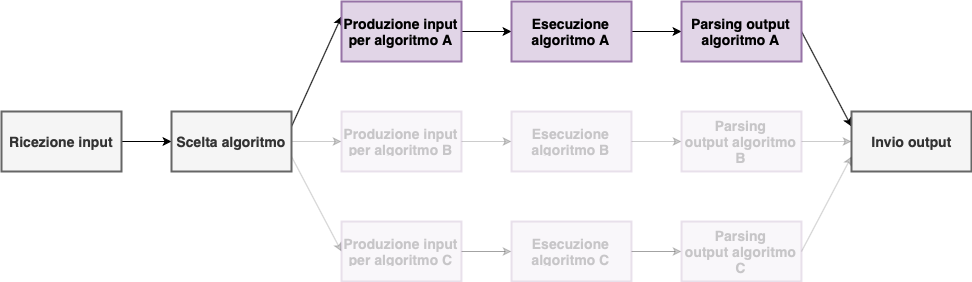

The diagram above was exported from draw.io. Its source (the exported page's mxGraphModel, read from the mxfile embedded in the PNG):
<mxGraphModel dx="847" dy="764" grid="1" gridSize="10" guides="1" tooltips="1" connect="1" arrows="1" fold="1" page="1" pageScale="1" pageWidth="1169" pageHeight="827" math="0" shadow="0">
  <root>
    <mxCell id="0" />
    <mxCell id="1" parent="0" />
    <mxCell id="H4HASh2nOoPh8l60i0k5-20" style="edgeStyle=none;rounded=0;orthogonalLoop=1;jettySize=auto;html=1;exitX=1;exitY=0.5;exitDx=0;exitDy=0;entryX=0;entryY=0.5;entryDx=0;entryDy=0;fontSize=14;" edge="1" parent="1" source="H4HASh2nOoPh8l60i0k5-1" target="H4HASh2nOoPh8l60i0k5-2">
      <mxGeometry relative="1" as="geometry" />
    </mxCell>
    <mxCell id="H4HASh2nOoPh8l60i0k5-1" value="Ricezione input" style="rounded=0;whiteSpace=wrap;html=1;fontSize=14;fontStyle=1;fillColor=#f5f5f5;strokeColor=#666666;fontColor=#333333;strokeWidth=2;" vertex="1" parent="1">
      <mxGeometry x="10" y="300" width="120" height="60" as="geometry" />
    </mxCell>
    <mxCell id="H4HASh2nOoPh8l60i0k5-19" style="rounded=0;orthogonalLoop=1;jettySize=auto;html=1;exitX=1;exitY=0.25;exitDx=0;exitDy=0;entryX=0;entryY=0.25;entryDx=0;entryDy=0;fontSize=14;" edge="1" parent="1" source="H4HASh2nOoPh8l60i0k5-2" target="H4HASh2nOoPh8l60i0k5-3">
      <mxGeometry relative="1" as="geometry" />
    </mxCell>
    <mxCell id="H4HASh2nOoPh8l60i0k5-21" style="edgeStyle=none;rounded=0;orthogonalLoop=1;jettySize=auto;html=1;exitX=1;exitY=0.5;exitDx=0;exitDy=0;entryX=0;entryY=0.5;entryDx=0;entryDy=0;fontSize=14;textOpacity=20;opacity=20;" edge="1" parent="1" source="H4HASh2nOoPh8l60i0k5-2" target="H4HASh2nOoPh8l60i0k5-13">
      <mxGeometry relative="1" as="geometry" />
    </mxCell>
    <mxCell id="H4HASh2nOoPh8l60i0k5-22" style="edgeStyle=none;rounded=0;orthogonalLoop=1;jettySize=auto;html=1;exitX=1;exitY=0.75;exitDx=0;exitDy=0;entryX=0;entryY=0.5;entryDx=0;entryDy=0;fontSize=14;textOpacity=20;opacity=20;" edge="1" parent="1" source="H4HASh2nOoPh8l60i0k5-2" target="H4HASh2nOoPh8l60i0k5-16">
      <mxGeometry relative="1" as="geometry" />
    </mxCell>
    <mxCell id="H4HASh2nOoPh8l60i0k5-2" value="Scelta algoritmo" style="rounded=0;whiteSpace=wrap;html=1;fontSize=14;fontStyle=1;fillColor=#f5f5f5;strokeColor=#666666;fontColor=#333333;strokeWidth=2;" vertex="1" parent="1">
      <mxGeometry x="180" y="300" width="120" height="60" as="geometry" />
    </mxCell>
    <mxCell id="H4HASh2nOoPh8l60i0k5-23" style="edgeStyle=none;rounded=0;orthogonalLoop=1;jettySize=auto;html=1;exitX=1;exitY=0.5;exitDx=0;exitDy=0;entryX=0;entryY=0.5;entryDx=0;entryDy=0;fontSize=14;" edge="1" parent="1" source="H4HASh2nOoPh8l60i0k5-3" target="H4HASh2nOoPh8l60i0k5-4">
      <mxGeometry relative="1" as="geometry" />
    </mxCell>
    <mxCell id="H4HASh2nOoPh8l60i0k5-3" value="Produzione input per algoritmo A" style="rounded=0;whiteSpace=wrap;html=1;fontSize=14;fontStyle=1;fillColor=#e1d5e7;strokeColor=#9673a6;strokeWidth=2;" vertex="1" parent="1">
      <mxGeometry x="350" y="190" width="120" height="60" as="geometry" />
    </mxCell>
    <mxCell id="H4HASh2nOoPh8l60i0k5-24" style="edgeStyle=none;rounded=0;orthogonalLoop=1;jettySize=auto;html=1;exitX=1;exitY=0.5;exitDx=0;exitDy=0;entryX=0;entryY=0.5;entryDx=0;entryDy=0;fontSize=14;" edge="1" parent="1" source="H4HASh2nOoPh8l60i0k5-4" target="H4HASh2nOoPh8l60i0k5-5">
      <mxGeometry relative="1" as="geometry" />
    </mxCell>
    <mxCell id="H4HASh2nOoPh8l60i0k5-4" value="Esecuzione algoritmo A" style="rounded=0;whiteSpace=wrap;html=1;fontSize=14;fontStyle=1;fillColor=#e1d5e7;strokeColor=#9673a6;strokeWidth=2;" vertex="1" parent="1">
      <mxGeometry x="520" y="190" width="120" height="60" as="geometry" />
    </mxCell>
    <mxCell id="H4HASh2nOoPh8l60i0k5-31" style="edgeStyle=none;rounded=0;orthogonalLoop=1;jettySize=auto;html=1;exitX=1;exitY=0.5;exitDx=0;exitDy=0;entryX=0;entryY=0.25;entryDx=0;entryDy=0;fontSize=14;" edge="1" parent="1" source="H4HASh2nOoPh8l60i0k5-5" target="H4HASh2nOoPh8l60i0k5-6">
      <mxGeometry relative="1" as="geometry" />
    </mxCell>
    <mxCell id="H4HASh2nOoPh8l60i0k5-5" value="Parsing output algoritmo A" style="rounded=0;whiteSpace=wrap;html=1;fontSize=14;fontStyle=1;fillColor=#e1d5e7;strokeColor=#9673a6;strokeWidth=2;" vertex="1" parent="1">
      <mxGeometry x="690" y="190" width="120" height="60" as="geometry" />
    </mxCell>
    <mxCell id="H4HASh2nOoPh8l60i0k5-6" value="Invio output" style="rounded=0;whiteSpace=wrap;html=1;fontSize=14;fontStyle=1;fillColor=#f5f5f5;strokeColor=#666666;fontColor=#333333;strokeWidth=2;" vertex="1" parent="1">
      <mxGeometry x="860" y="300" width="120" height="60" as="geometry" />
    </mxCell>
    <mxCell id="H4HASh2nOoPh8l60i0k5-25" style="edgeStyle=none;rounded=0;orthogonalLoop=1;jettySize=auto;html=1;exitX=1;exitY=0.5;exitDx=0;exitDy=0;entryX=0;entryY=0.5;entryDx=0;entryDy=0;fontSize=14;textOpacity=20;opacity=20;" edge="1" parent="1" source="H4HASh2nOoPh8l60i0k5-13" target="H4HASh2nOoPh8l60i0k5-14">
      <mxGeometry relative="1" as="geometry" />
    </mxCell>
    <mxCell id="H4HASh2nOoPh8l60i0k5-13" value="Produzione input per algoritmo B" style="rounded=0;whiteSpace=wrap;html=1;fontSize=14;fontStyle=1;fillColor=#e1d5e7;strokeColor=#9673a6;strokeWidth=2;opacity=20;textOpacity=20;" vertex="1" parent="1">
      <mxGeometry x="350" y="300" width="120" height="60" as="geometry" />
    </mxCell>
    <mxCell id="H4HASh2nOoPh8l60i0k5-26" style="edgeStyle=none;rounded=0;orthogonalLoop=1;jettySize=auto;html=1;exitX=1;exitY=0.5;exitDx=0;exitDy=0;entryX=0;entryY=0.5;entryDx=0;entryDy=0;fontSize=14;textOpacity=20;opacity=20;" edge="1" parent="1" source="H4HASh2nOoPh8l60i0k5-14" target="H4HASh2nOoPh8l60i0k5-15">
      <mxGeometry relative="1" as="geometry" />
    </mxCell>
    <mxCell id="H4HASh2nOoPh8l60i0k5-14" value="Esecuzione algoritmo B" style="rounded=0;whiteSpace=wrap;html=1;fontSize=14;fontStyle=1;fillColor=#e1d5e7;strokeColor=#9673a6;strokeWidth=2;opacity=20;textOpacity=20;" vertex="1" parent="1">
      <mxGeometry x="520" y="300" width="120" height="60" as="geometry" />
    </mxCell>
    <mxCell id="H4HASh2nOoPh8l60i0k5-30" style="edgeStyle=none;rounded=0;orthogonalLoop=1;jettySize=auto;html=1;exitX=1;exitY=0.5;exitDx=0;exitDy=0;entryX=0;entryY=0.5;entryDx=0;entryDy=0;fontSize=14;textOpacity=20;opacity=20;" edge="1" parent="1" source="H4HASh2nOoPh8l60i0k5-15" target="H4HASh2nOoPh8l60i0k5-6">
      <mxGeometry relative="1" as="geometry" />
    </mxCell>
    <mxCell id="H4HASh2nOoPh8l60i0k5-15" value="Parsing output&amp;nbsp;algoritmo B" style="rounded=0;whiteSpace=wrap;html=1;fontSize=14;fontStyle=1;fillColor=#e1d5e7;strokeColor=#9673a6;strokeWidth=2;opacity=20;textOpacity=20;" vertex="1" parent="1">
      <mxGeometry x="690" y="300" width="120" height="60" as="geometry" />
    </mxCell>
    <mxCell id="H4HASh2nOoPh8l60i0k5-27" style="edgeStyle=none;rounded=0;orthogonalLoop=1;jettySize=auto;html=1;exitX=1;exitY=0.5;exitDx=0;exitDy=0;entryX=0;entryY=0.5;entryDx=0;entryDy=0;fontSize=14;textOpacity=20;opacity=20;" edge="1" parent="1" source="H4HASh2nOoPh8l60i0k5-16" target="H4HASh2nOoPh8l60i0k5-17">
      <mxGeometry relative="1" as="geometry" />
    </mxCell>
    <mxCell id="H4HASh2nOoPh8l60i0k5-16" value="Produzione input per algoritmo C" style="rounded=0;whiteSpace=wrap;html=1;fontSize=14;fontStyle=1;fillColor=#e1d5e7;strokeColor=#9673a6;strokeWidth=2;opacity=20;textOpacity=20;" vertex="1" parent="1">
      <mxGeometry x="350" y="410" width="120" height="60" as="geometry" />
    </mxCell>
    <mxCell id="H4HASh2nOoPh8l60i0k5-28" style="edgeStyle=none;rounded=0;orthogonalLoop=1;jettySize=auto;html=1;exitX=1;exitY=0.5;exitDx=0;exitDy=0;entryX=0;entryY=0.5;entryDx=0;entryDy=0;fontSize=14;textOpacity=20;opacity=20;" edge="1" parent="1" source="H4HASh2nOoPh8l60i0k5-17" target="H4HASh2nOoPh8l60i0k5-18">
      <mxGeometry relative="1" as="geometry" />
    </mxCell>
    <mxCell id="H4HASh2nOoPh8l60i0k5-17" value="Esecuzione algoritmo C" style="rounded=0;whiteSpace=wrap;html=1;fontSize=14;fontStyle=1;fillColor=#e1d5e7;strokeColor=#9673a6;strokeWidth=2;opacity=20;textOpacity=20;" vertex="1" parent="1">
      <mxGeometry x="520" y="410" width="120" height="60" as="geometry" />
    </mxCell>
    <mxCell id="H4HASh2nOoPh8l60i0k5-29" style="edgeStyle=none;rounded=0;orthogonalLoop=1;jettySize=auto;html=1;exitX=1;exitY=0.5;exitDx=0;exitDy=0;entryX=0;entryY=0.75;entryDx=0;entryDy=0;fontSize=14;textOpacity=20;opacity=20;" edge="1" parent="1" source="H4HASh2nOoPh8l60i0k5-18" target="H4HASh2nOoPh8l60i0k5-6">
      <mxGeometry relative="1" as="geometry" />
    </mxCell>
    <mxCell id="H4HASh2nOoPh8l60i0k5-18" value="Parsing output&amp;nbsp;algoritmo C" style="rounded=0;whiteSpace=wrap;html=1;fontSize=14;fontStyle=1;fillColor=#e1d5e7;strokeColor=#9673a6;strokeWidth=2;opacity=20;textOpacity=20;" vertex="1" parent="1">
      <mxGeometry x="690" y="410" width="120" height="60" as="geometry" />
    </mxCell>
  </root>
</mxGraphModel>